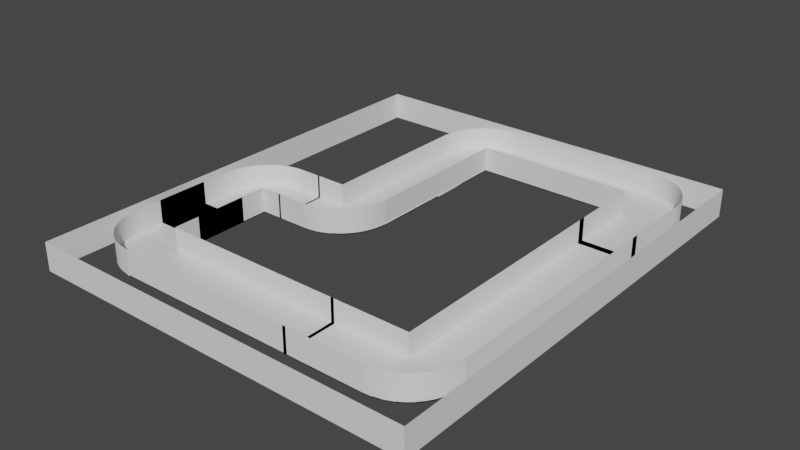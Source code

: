 # Source: track002.blend  (saved by Blender 2.83.19; exported with 4.5.12 LTS)
import bpy
from mathutils import Matrix  # noqa: F401  (used for matrix-valued properties, if any)

bpy.ops.wm.read_factory_settings(use_empty=True)
scene = bpy.context.scene
scene.name = 'Scene'

# ---- collections
col_collection = bpy.data.collections.new('Collection'); scene.collection.children.link(col_collection)

# ---- materials (node trees are filled in below, after node groups)
mat_material = bpy.data.materials.new('Material')
mat_material.alpha_threshold = 0.0
mat_material.use_transparent_shadow = False
mat_material.line_color = (0.0, 0.0, 0.0, 1.0)

# ---- material node trees
mat_material.use_nodes = True; mat_material.node_tree.nodes.clear()
_N = mat_material.node_tree.nodes; _L = mat_material.node_tree.links
n0 = _N.new('ShaderNodeOutputMaterial'); n0.name = 'Material Output'; n0.location = (300, 300)
n1 = _N.new('ShaderNodeBsdfPrincipled'); n1.name = 'Principled BSDF'; n1.location = (10, 300)
n1.distribution = 'GGX'
n1.subsurface_method = 'BURLEY'
n1.inputs[2].default_value = 0.4
n1.inputs[3].default_value = 1.45
n1.inputs[27].default_value = (0.0, 0.0, 0.0, 1.0)
n1.inputs[28].default_value = 1.0
_L.new(n1.outputs[0], n0.inputs[0])
n0.is_active_output = True

# ---- world
world_world = bpy.data.worlds.new('World'); scene.world = world_world
world_world.use_nodes = True; world_world.node_tree.nodes.clear()
_N = world_world.node_tree.nodes; _L = world_world.node_tree.links
n0 = _N.new('ShaderNodeOutputWorld'); n0.name = 'World Output'; n0.location = (300, 300)
n1 = _N.new('ShaderNodeBackground'); n1.name = 'Background'; n1.location = (10, 300)
n1.inputs[0].default_value = (0.05088, 0.05088, 0.05088, 1.0)
_L.new(n1.outputs[0], n0.inputs[0])
n0.is_active_output = True
world_world.color = (0.05088, 0.05088, 0.05088)
world_world.use_sun_shadow = False
world_world.sun_shadow_jitter_overblur = 0.0

# ---- meshes
me_cube = bpy.data.meshes.new('Cube')
me_cube.from_pydata([(-1.0, -9.0, 1.0), (-1.0, -9.0, -1.0), (-1.0, -7.0, 1.0), (-1.0, -7.0, -1.0), (1.0, -7.0, 1.0), (1.0, -7.0, -1.0), (-1.0, -7.0, 1.0), (-1.0, -7.0, -1.0), (-1.0, -9.0, 1.0), (-1.0, -9.0, -1.0), (1.0, -7.0, 1.0), (1.0, -7.0, -1.0), (-1.0, -7.0, 1.0), (-1.0, -7.0, -1.0), (-0.7411, -8.981, 1.0), (-0.7411, -8.981, -1.0), (-0.4867, -8.929, 1.0), (-0.4867, -8.929, -1.0), (-0.2413, -8.844, 1.0), (-0.2413, -8.844, -1.0), (-0.009026, -8.728, 1.0), (-0.009026, -8.728, -1.0), (0.2063, -8.583, 1.0), (0.2063, -8.583, -1.0), (0.4009, -8.412, 1.0), (0.4009, -8.412, -1.0), (0.5716, -8.216, 1.0), (0.5716, -8.216, -1.0), (0.7154, -8.0, 1.0), (0.7154, -8.0, -1.0), (0.8299, -7.767, 1.0), (0.8299, -7.767, -1.0), (0.9132, -7.521, 1.0), (0.9132, -7.521, -1.0), (0.9638, -7.266, 1.0), (0.9638, -7.266, -1.0), (1.0, -4.0, -1.0), (-1.0, -4.0, 1.0), (-1.0, -4.0, -1.0), (1.0, -4.0, 1.0), (-1.0, -4.0, 1.0), (1.0, -4.0, 1.0), (-2.219, -9.0, -1.0), (-2.219, -7.0, 1.0), (-2.219, -7.0, -1.0), (-2.219, -9.0, 1.0), (9.0, -1.0, 1.0), (9.0, -1.0, -1.0), (7.0, 1.0, 1.0), (7.0, 1.0, -1.0), (7.0, -1.0, 1.0), (7.0, -1.0, -1.0), (8.981, -0.7411, 1.0), (8.981, -0.7411, -1.0), (8.929, -0.4867, 1.0), (8.929, -0.4867, -1.0), (8.844, -0.2413, 1.0), (8.844, -0.2413, -1.0), (8.728, -0.009025, 1.0), (8.728, -0.009025, -1.0), (8.583, 0.2063, 1.0), (8.583, 0.2063, -1.0), (8.412, 0.4009, 1.0), (8.412, 0.4009, -1.0), (8.216, 0.5716, 1.0), (8.216, 0.5716, -1.0), (8.0, 0.7154, 1.0), (8.0, 0.7154, -1.0), (7.767, 0.8299, 1.0), (7.767, 0.8299, -1.0), (7.521, 0.9132, 1.0), (7.521, 0.9132, -1.0), (7.266, 0.9638, 1.0), (7.266, 0.9638, -1.0), (7.266, 0.9638, 1.0), (7.0, 1.0, 1.0), (9.0, -1.0, 1.0), (7.0, -1.0, 1.0), (8.981, -0.7411, 1.0), (8.929, -0.4867, 1.0), (8.844, -0.2413, 1.0), (8.728, -0.009025, 1.0), (8.583, 0.2063, 1.0), (8.412, 0.4009, 1.0), (8.216, 0.5716, 1.0), (8.0, 0.7154, 1.0), (7.767, 0.8299, 1.0), (7.521, 0.9132, 1.0), (1.0, -1.0, 1.0), (1.0, -1.0, -1.0), (1.0, 1.0, 1.0), (1.0, 1.0, -1.0), (7.0, -1.0, 1.0), (7.0, -1.0, -1.0), (7.0, 1.0, 1.0), (7.0, 1.0, -1.0), (1.0, -1.0, 1.0), (1.0, -1.0, -1.0), (-1.0, -1.0, 1.0), (-1.0, -1.0, -1.0), (9.0, -1.0, 1.0), (9.0, -1.0, -1.0), (7.0, -1.0, 1.0), (7.0, -1.0, -1.0), (1.0, 1.0, 1.0), (1.0, 1.0, -1.0), (-1.0, -1.0, 1.0), (-1.0, -1.0, -1.0), (1.0, -1.0, 1.0), (1.0, -1.0, -1.0), (0.7411, 0.9813, 1.0), (0.7411, 0.9813, -1.0), (0.4867, 0.9291, 1.0), (0.4867, 0.9291, -1.0), (0.2413, 0.8444, 1.0), (0.2413, 0.8444, -1.0), (0.009025, 0.7285, 1.0), (0.009025, 0.7285, -1.0), (-0.2063, 0.5834, 1.0), (-0.2063, 0.5834, -1.0), (-0.4009, 0.4116, 1.0), (-0.4009, 0.4116, -1.0), (-0.5716, 0.2159, 1.0), (-0.5716, 0.2159, -1.0), (-0.7154, -0.0002134, 1.0), (-0.7154, -0.0002134, -1.0), (-0.8299, -0.2332, 1.0), (-0.8299, -0.2332, -1.0), (-0.9132, -0.4791, 1.0), (-0.9132, -0.4791, -1.0), (-0.9638, -0.7337, 1.0), (-0.9638, -0.7337, -1.0), (9.0, -4.0, -1.0), (7.0, -4.0, 1.0), (7.0, -4.0, -1.0), (9.0, -4.0, 1.0), (1.0, -4.0, -1.0), (-1.0, -4.0, 1.0), (-1.0, -4.0, -1.0), (1.0, -4.0, 1.0), (7.0, -4.0, 1.0), (9.0, -4.0, 1.0), (1.0, -4.0, -1.0), (-1.0, -4.0, 1.0), (7.0, -15.0, 1.0), (7.0, -15.0, -1.0), (7.0, -13.0, 1.0), (7.0, -13.0, -1.0), (9.0, -13.0, 1.0), (9.0, -13.0, -1.0), (7.0, -13.0, 1.0), (7.0, -13.0, -1.0), (7.0, -15.0, 1.0), (7.0, -15.0, -1.0), (9.0, -13.0, 1.0), (9.0, -13.0, -1.0), (7.0, -13.0, 1.0), (7.0, -13.0, -1.0), (7.259, -14.98, 1.0), (7.259, -14.98, -1.0), (7.513, -14.93, 1.0), (7.513, -14.93, -1.0), (7.759, -14.84, 1.0), (7.759, -14.84, -1.0), (7.991, -14.73, 1.0), (7.991, -14.73, -1.0), (8.206, -14.58, 1.0), (8.206, -14.58, -1.0), (8.401, -14.41, 1.0), (8.401, -14.41, -1.0), (8.572, -14.22, 1.0), (8.572, -14.22, -1.0), (8.715, -14.0, 1.0), (8.715, -14.0, -1.0), (8.83, -13.77, 1.0), (8.83, -13.77, -1.0), (8.913, -13.52, 1.0), (8.913, -13.52, -1.0), (8.964, -13.27, 1.0), (8.964, -13.27, -1.0), (9.0, -3.718, -1.0), (7.0, -3.718, 1.0), (7.0, -3.718, -1.0), (9.0, -3.718, 1.0), (7.0, -3.718, 1.0), (9.0, -3.718, 1.0), (4.0, -15.0, -1.0), (4.0, -13.0, 1.0), (4.0, -13.0, -1.0), (4.0, -15.0, 1.0), (-3.0, -15.0, 1.0), (-3.0, -15.0, -1.0), (-3.0, -13.0, 1.0), (-3.0, -13.0, -1.0), (-3.0, -13.0, 1.0), (-3.0, -13.0, -1.0), (-5.0, -13.0, 1.0), (-5.0, -13.0, -1.0), (-5.0, -13.0, 1.0), (-5.0, -13.0, -1.0), (-3.0, -15.0, 1.0), (-3.0, -15.0, -1.0), (-3.0, -13.0, 1.0), (-3.0, -13.0, -1.0), (-4.981, -13.26, 1.0), (-4.981, -13.26, -1.0), (-4.929, -13.51, 1.0), (-4.929, -13.51, -1.0), (-4.844, -13.76, 1.0), (-4.844, -13.76, -1.0), (-4.728, -13.99, 1.0), (-4.728, -13.99, -1.0), (-4.583, -14.21, 1.0), (-4.583, -14.21, -1.0), (-4.412, -14.4, 1.0), (-4.412, -14.4, -1.0), (-4.216, -14.57, 1.0), (-4.216, -14.57, -1.0), (-4.0, -14.72, 1.0), (-4.0, -14.72, -1.0), (-3.767, -14.83, 1.0), (-3.767, -14.83, -1.0), (-3.521, -14.91, 1.0), (-3.521, -14.91, -1.0), (-3.266, -14.96, 1.0), (-3.266, -14.96, -1.0), (-3.0, -10.0, -1.0), (-5.0, -10.0, 1.0), (-5.0, -10.0, -1.0), (-3.0, -10.0, 1.0), (-3.0, -10.0, -1.0), (-5.0, -10.0, 1.0), (4.127, -15.0, -1.0), (4.127, -13.0, 1.0), (4.127, -13.0, -1.0), (4.127, -15.0, 1.0), (-3.0, -7.0, 1.0), (-3.0, -7.0, -1.0), (-3.0, -9.0, 1.0), (-3.0, -9.0, -1.0), (-5.0, -9.0, 1.0), (-5.0, -9.0, -1.0), (-3.0, -9.0, 1.0), (-3.0, -9.0, -1.0), (-3.0, -7.0, 1.0), (-3.0, -7.0, -1.0), (-5.0, -9.0, 1.0), (-5.0, -9.0, -1.0), (-3.0, -9.0, 1.0), (-3.0, -9.0, -1.0), (-3.259, -7.019, 1.0), (-3.259, -7.019, -1.0), (-3.513, -7.071, 1.0), (-3.513, -7.071, -1.0), (-3.759, -7.156, 1.0), (-3.759, -7.156, -1.0), (-3.991, -7.272, 1.0), (-3.991, -7.272, -1.0), (-4.206, -7.417, 1.0), (-4.206, -7.417, -1.0), (-4.401, -7.588, 1.0), (-4.401, -7.588, -1.0), (-4.572, -7.784, 1.0), (-4.572, -7.784, -1.0), (-4.715, -8.0, 1.0), (-4.715, -8.0, -1.0), (-4.83, -8.233, 1.0), (-4.83, -8.233, -1.0), (-4.913, -8.479, 1.0), (-4.913, -8.479, -1.0), (-4.964, -8.734, 1.0), (-4.964, -8.734, -1.0), (-5.0, -12.0, -1.0), (-3.0, -12.0, 1.0), (-3.0, -12.0, -1.0), (-5.0, -12.0, 1.0), (-3.0, -12.0, 1.0), (-5.0, -12.0, 1.0), (-2.144, -7.0, -1.0), (-2.144, -9.0, 1.0), (-2.144, -9.0, -1.0), (-2.144, -7.0, 1.0)], [], [(45, 0, 2, 43), (44, 43, 2, 3), (3, 2, 0, 1), (36, 5, 7, 38), (5, 4, 6, 7), (36, 39, 4, 5), (13, 11, 35, 33, 31, 29, 27, 25, 23, 21, 19, 17, 15, 9), (9, 8, 12, 13), (13, 12, 10, 11), (10, 12, 8, 14, 16, 18, 20, 22, 24, 26, 28, 30, 32, 34), (9, 15, 14, 8), (15, 17, 16, 14), (17, 19, 18, 16), (19, 21, 20, 18), (21, 23, 22, 20), (23, 25, 24, 22), (25, 27, 26, 24), (27, 29, 28, 26), (29, 31, 30, 28), (31, 33, 32, 30), (33, 35, 34, 32), (11, 10, 34, 35), (7, 6, 37, 38), (4, 39, 41, 40, 37, 6), (1, 0, 45, 42), (1, 42, 44, 3), (73, 49, 48, 72), (47, 46, 50, 51), (51, 50, 48, 49), (52, 46, 76, 78), (47, 53, 52, 46), (53, 55, 54, 52), (57, 59, 58, 56), (59, 61, 60, 58), (61, 63, 62, 60), (63, 65, 64, 62), (65, 67, 66, 64), (67, 69, 68, 66), (69, 71, 70, 68), (71, 73, 72, 70), (55, 57, 56, 54), (51, 49, 73, 71, 69, 67, 65, 63, 61, 59, 57, 55, 53, 47), (74, 75, 77, 76, 78, 79, 80, 81, 82, 83, 84, 85, 86, 87), (58, 56, 80, 81), (68, 66, 85, 86), (64, 62, 83, 84), (48, 72, 74, 75), (54, 52, 78, 79), (46, 50, 77, 76), (60, 58, 81, 82), (70, 68, 86, 87), (66, 64, 84, 85), (50, 48, 75, 77), (56, 54, 79, 80), (62, 60, 82, 83), (72, 70, 87, 74), (88, 92, 94, 90), (91, 90, 94, 95), (95, 94, 92, 93), (93, 89, 91, 95), (89, 88, 90, 91), (93, 92, 88, 89), (139, 96, 98, 137, 143), (138, 137, 98, 99), (99, 98, 96, 97), (135, 100, 102, 133, 140, 141), (134, 133, 102, 103), (103, 102, 100, 101), (131, 107, 106, 130), (105, 104, 108, 109), (109, 108, 106, 107), (105, 111, 110, 104), (111, 113, 112, 110), (113, 115, 114, 112), (115, 117, 116, 114), (117, 119, 118, 116), (119, 121, 120, 118), (121, 123, 122, 120), (123, 125, 124, 122), (125, 127, 126, 124), (127, 129, 128, 126), (129, 131, 130, 128), (108, 104, 110, 112, 114, 116, 118, 120, 122, 124, 126, 128, 130, 106), (101, 100, 135, 132), (101, 132, 134, 103), (97, 96, 139, 142, 136), (97, 136, 138, 99), (189, 144, 146, 187), (188, 187, 146, 147), (147, 146, 144, 145), (180, 149, 151, 182), (149, 148, 150, 151), (180, 183, 148, 149), (157, 155, 179, 177, 175, 173, 171, 169, 167, 165, 163, 161, 159, 153), (153, 152, 156, 157), (157, 156, 154, 155), (154, 156, 152, 158, 160, 162, 164, 166, 168, 170, 172, 174, 176, 178), (153, 159, 158, 152), (159, 161, 160, 158), (161, 163, 162, 160), (163, 165, 164, 162), (165, 167, 166, 164), (167, 169, 168, 166), (169, 171, 170, 168), (171, 173, 172, 170), (173, 175, 174, 172), (175, 177, 176, 174), (177, 179, 178, 176), (155, 154, 178, 179), (151, 150, 181, 182), (148, 183, 185, 184, 181, 150), (145, 144, 189, 186), (145, 186, 188, 147), (232, 191, 193, 234), (191, 190, 192, 193), (232, 235, 190, 191), (226, 195, 197, 228), (195, 194, 196, 197), (226, 230, 229, 194, 195), (225, 201, 200, 224), (199, 198, 202, 203), (203, 202, 200, 201), (199, 205, 204, 198), (205, 207, 206, 204), (207, 209, 208, 206), (209, 211, 210, 208), (211, 213, 212, 210), (213, 215, 214, 212), (215, 217, 216, 214), (217, 219, 218, 216), (219, 221, 220, 218), (221, 223, 222, 220), (223, 225, 224, 222), (202, 198, 204, 206, 208, 210, 212, 214, 216, 218, 220, 222, 224, 200), (197, 196, 227, 228), (194, 229, 231, 227, 196), (193, 192, 233, 234), (190, 235, 233, 192), (281, 236, 238, 279), (280, 279, 238, 239), (239, 238, 236, 237), (272, 241, 243, 274), (241, 240, 242, 243), (272, 275, 240, 241), (249, 247, 271, 269, 267, 265, 263, 261, 259, 257, 255, 253, 251, 245), (245, 244, 248, 249), (249, 248, 246, 247), (246, 248, 244, 250, 252, 254, 256, 258, 260, 262, 264, 266, 268, 270), (245, 251, 250, 244), (251, 253, 252, 250), (253, 255, 254, 252), (255, 257, 256, 254), (257, 259, 258, 256), (259, 261, 260, 258), (261, 263, 262, 260), (263, 265, 264, 262), (265, 267, 266, 264), (267, 269, 268, 266), (269, 271, 270, 268), (247, 246, 270, 271), (243, 242, 273, 274), (240, 275, 277, 276, 273, 242), (237, 236, 281, 278), (237, 278, 280, 239)])
me_cube.polygons.foreach_set('use_smooth', [True] * 164)
_uv = me_cube.uv_layers.new(name='UVMap')
_uv.uv.foreach_set('vector', [0.75, 0.5, 0.875, 0.5, 0.875, 0.75, 0.75, 0.75, 0.375, 0.875, 0.625, 0.875, 0.625, 1.0, 0.375, 1.0, 0.375, 0.0, 0.625, 0.0, 0.625, 0.25, 0.375, 0.25, 0.25, 0.5, 0.375, 0.5, 0.375, 0.75, 0.25, 0.75, 0.375, 0.5, 0.625, 0.5, 0.625, 0.75, 0.375, 0.75, 0.375, 0.375, 0.625, 0.375, 0.625, 0.5, 0.375, 0.5, 0.375, 1.0, 0.375, 0.25, 0.375, 0.75, 0.375, 0.75, 0.375, 0.75, 0.375, 0.75, 0.375, 0.75, 0.375, 0.75, 0.375, 0.75, 0.375, 0.75, 0.375, 0.75, 0.375, 0.75, 0.375, 0.75, 0.375, 0.75, 0.375, 0.75, 0.625, 0.75, 0.625, 1.0, 0.375, 1.0, 0.375, 0.0, 0.625, 0.0, 0.625, 0.25, 0.375, 0.25, 0.625, 0.25, 0.625, 0.0, 0.625, 0.75, 0.625, 0.75, 0.625, 0.75, 0.625, 0.75, 0.625, 0.75, 0.625, 0.75, 0.625, 0.75, 0.625, 0.75, 0.625, 0.75, 0.625, 0.75, 0.625, 0.75, 0.625, 0.75, 0.375, 0.75, 0.375, 0.75, 0.625, 0.75, 0.625, 0.75, 0.375, 0.75, 0.375, 0.75, 0.625, 0.75, 0.625, 0.75, 0.375, 0.75, 0.375, 0.75, 0.625, 0.75, 0.625, 0.75, 0.375, 0.75, 0.375, 0.75, 0.625, 0.75, 0.625, 0.75, 0.375, 0.75, 0.375, 0.75, 0.625, 0.75, 0.625, 0.75, 0.375, 0.75, 0.375, 0.75, 0.625, 0.75, 0.625, 0.75, 0.375, 0.75, 0.375, 0.75, 0.625, 0.75, 0.625, 0.75, 0.375, 0.75, 0.375, 0.75, 0.625, 0.75, 0.625, 0.75, 0.375, 0.75, 0.375, 0.75, 0.625, 0.75, 0.625, 0.75, 0.375, 0.75, 0.375, 0.75, 0.625, 0.75, 0.625, 0.75, 0.375, 0.75, 0.375, 0.75, 0.625, 0.75, 0.625, 0.75, 0.375, 0.25, 0.625, 0.25, 0.625, 0.75, 0.375, 0.75, 0.375, 0.75, 0.625, 0.75, 0.625, 0.875, 0.375, 0.875, 0.625, 0.5, 0.75, 0.5, 0.75, 0.5, 0.75, 0.75, 0.75, 0.75, 0.625, 0.75, 0.375, 0.25, 0.625, 0.25, 0.625, 0.375, 0.375, 0.375, 0.125, 0.5, 0.25, 0.5, 0.25, 0.75, 0.125, 0.75, 0.375, 0.75, 0.375, 0.25, 0.625, 0.25, 0.625, 0.75, 0.375, 0.75, 0.625, 0.75, 0.625, 1.0, 0.375, 1.0, 0.375, 0.0, 0.625, 0.0, 0.625, 0.25, 0.375, 0.25, 0.625, 0.75, 0.625, 0.75, 0.625, 0.75, 0.625, 0.75, 0.375, 0.75, 0.375, 0.75, 0.625, 0.75, 0.625, 0.75, 0.375, 0.75, 0.375, 0.75, 0.625, 0.75, 0.625, 0.75, 0.375, 0.75, 0.375, 0.75, 0.625, 0.75, 0.625, 0.75, 0.375, 0.75, 0.375, 0.75, 0.625, 0.75, 0.625, 0.75, 0.375, 0.75, 0.375, 0.75, 0.625, 0.75, 0.625, 0.75, 0.375, 0.75, 0.375, 0.75, 0.625, 0.75, 0.625, 0.75, 0.375, 0.75, 0.375, 0.75, 0.625, 0.75, 0.625, 0.75, 0.375, 0.75, 0.375, 0.75, 0.625, 0.75, 0.625, 0.75, 0.375, 0.75, 0.375, 0.75, 0.625, 0.75, 0.625, 0.75, 0.375, 0.75, 0.375, 0.75, 0.625, 0.75, 0.625, 0.75, 0.375, 0.75, 0.375, 0.75, 0.625, 0.75, 0.625, 0.75, 0.375, 1.0, 0.375, 0.25, 0.375, 0.75, 0.375, 0.75, 0.375, 0.75, 0.375, 0.75, 0.375, 0.75, 0.375, 0.75, 0.375, 0.75, 0.375, 0.75, 0.375, 0.75, 0.375, 0.75, 0.375, 0.75, 0.375, 0.75, 0.625, 0.75, 0.625, 0.25, 0.625, 1.0, 0.625, 0.75, 0.625, 0.75, 0.625, 0.75, 0.625, 0.75, 0.625, 0.75, 0.625, 0.75, 0.625, 0.75, 0.625, 0.75, 0.625, 0.75, 0.625, 0.75, 0.625, 0.75, 0.625, 0.75, 0.625, 0.75, 0.625, 0.75, 0.625, 0.75, 0.625, 0.75, 0.625, 0.75, 0.625, 0.75, 0.625, 0.75, 0.625, 0.75, 0.625, 0.75, 0.625, 0.75, 0.625, 0.75, 0.625, 0.25, 0.625, 0.75, 0.625, 0.75, 0.625, 0.25, 0.625, 0.75, 0.625, 0.75, 0.625, 0.75, 0.625, 0.75, 0.625, 0.75, 0.625, 1.0, 0.625, 1.0, 0.625, 0.75, 0.625, 0.75, 0.625, 0.75, 0.625, 0.75, 0.625, 0.75, 0.625, 0.75, 0.625, 0.75, 0.625, 0.75, 0.625, 0.75, 0.625, 0.75, 0.625, 0.75, 0.625, 0.75, 0.625, 0.75, 0.625, 0.0, 0.625, 0.25, 0.625, 0.25, 0.625, 0.0, 0.625, 0.75, 0.625, 0.75, 0.625, 0.75, 0.625, 0.75, 0.625, 0.75, 0.625, 0.75, 0.625, 0.75, 0.625, 0.75, 0.625, 0.75, 0.625, 0.75, 0.625, 0.75, 0.625, 0.75, 0.625, 0.5, 0.875, 0.5, 0.875, 0.75, 0.625, 0.75, 0.375, 0.75, 0.625, 0.75, 0.625, 1.0, 0.375, 1.0, 0.375, 0.0, 0.625, 0.0, 0.625, 0.25, 0.375, 0.25, 0.125, 0.5, 0.375, 0.5, 0.375, 0.75, 0.125, 0.75, 0.375, 0.5, 0.625, 0.5, 0.625, 0.75, 0.375, 0.75, 0.375, 0.25, 0.625, 0.25, 0.625, 0.5, 0.375, 0.5, 0.75, 0.5, 0.875, 0.5, 0.875, 0.75, 0.75, 0.75, 0.75, 0.75, 0.375, 0.875, 0.625, 0.875, 0.625, 1.0, 0.375, 1.0, 0.375, 0.0, 0.625, 0.0, 0.625, 0.25, 0.375, 0.25, 0.75, 0.5, 0.875, 0.5, 0.875, 0.75, 0.75, 0.75, 0.75, 0.75, 0.75, 0.5, 0.375, 0.875, 0.625, 0.875, 0.625, 1.0, 0.375, 1.0, 0.375, 0.0, 0.625, 0.0, 0.625, 0.25, 0.375, 0.25, 0.375, 0.75, 0.375, 0.25, 0.625, 0.25, 0.625, 0.75, 0.375, 0.75, 0.625, 0.75, 0.625, 1.0, 0.375, 1.0, 0.375, 0.0, 0.625, 0.0, 0.625, 0.25, 0.375, 0.25, 0.375, 0.75, 0.375, 0.75, 0.625, 0.75, 0.625, 0.75, 0.375, 0.75, 0.375, 0.75, 0.625, 0.75, 0.625, 0.75, 0.375, 0.75, 0.375, 0.75, 0.625, 0.75, 0.625, 0.75, 0.375, 0.75, 0.375, 0.75, 0.625, 0.75, 0.625, 0.75, 0.375, 0.75, 0.375, 0.75, 0.625, 0.75, 0.625, 0.75, 0.375, 0.75, 0.375, 0.75, 0.625, 0.75, 0.625, 0.75, 0.375, 0.75, 0.375, 0.75, 0.625, 0.75, 0.625, 0.75, 0.375, 0.75, 0.375, 0.75, 0.625, 0.75, 0.625, 0.75, 0.375, 0.75, 0.375, 0.75, 0.625, 0.75, 0.625, 0.75, 0.375, 0.75, 0.375, 0.75, 0.625, 0.75, 0.625, 0.75, 0.375, 0.75, 0.375, 0.75, 0.625, 0.75, 0.625, 0.75, 0.625, 0.0, 0.625, 0.75, 0.625, 0.75, 0.625, 0.75, 0.625, 0.75, 0.625, 0.75, 0.625, 0.75, 0.625, 0.75, 0.625, 0.75, 0.625, 0.75, 0.625, 0.75, 0.625, 0.75, 0.625, 0.75, 0.625, 0.25, 0.375, 0.25, 0.625, 0.25, 0.625, 0.375, 0.375, 0.375, 0.125, 0.5, 0.25, 0.5, 0.25, 0.75, 0.125, 0.75, 0.375, 0.25, 0.625, 0.25, 0.625, 0.375, 0.375, 0.375, 0.375, 0.375, 0.125, 0.5, 0.25, 0.5, 0.25, 0.75, 0.125, 0.75, 0.75, 0.5, 0.875, 0.5, 0.875, 0.75, 0.75, 0.75, 0.375, 0.875, 0.625, 0.875, 0.625, 1.0, 0.375, 1.0, 0.375, 0.0, 0.625, 0.0, 0.625, 0.25, 0.375, 0.25, 0.25, 0.5, 0.375, 0.5, 0.375, 0.75, 0.25, 0.75, 0.375, 0.5, 0.625, 0.5, 0.625, 0.75, 0.375, 0.75, 0.375, 0.375, 0.625, 0.375, 0.625, 0.5, 0.375, 0.5, 0.375, 1.0, 0.375, 0.25, 0.375, 0.75, 0.375, 0.75, 0.375, 0.75, 0.375, 0.75, 0.375, 0.75, 0.375, 0.75, 0.375, 0.75, 0.375, 0.75, 0.375, 0.75, 0.375, 0.75, 0.375, 0.75, 0.375, 0.75, 0.375, 0.75, 0.625, 0.75, 0.625, 1.0, 0.375, 1.0, 0.375, 0.0, 0.625, 0.0, 0.625, 0.25, 0.375, 0.25, 0.625, 0.25, 0.625, 0.0, 0.625, 0.75, 0.625, 0.75, 0.625, 0.75, 0.625, 0.75, 0.625, 0.75, 0.625, 0.75, 0.625, 0.75, 0.625, 0.75, 0.625, 0.75, 0.625, 0.75, 0.625, 0.75, 0.625, 0.75, 0.375, 0.75, 0.375, 0.75, 0.625, 0.75, 0.625, 0.75, 0.375, 0.75, 0.375, 0.75, 0.625, 0.75, 0.625, 0.75, 0.375, 0.75, 0.375, 0.75, 0.625, 0.75, 0.625, 0.75, 0.375, 0.75, 0.375, 0.75, 0.625, 0.75, 0.625, 0.75, 0.375, 0.75, 0.375, 0.75, 0.625, 0.75, 0.625, 0.75, 0.375, 0.75, 0.375, 0.75, 0.625, 0.75, 0.625, 0.75, 0.375, 0.75, 0.375, 0.75, 0.625, 0.75, 0.625, 0.75, 0.375, 0.75, 0.375, 0.75, 0.625, 0.75, 0.625, 0.75, 0.375, 0.75, 0.375, 0.75, 0.625, 0.75, 0.625, 0.75, 0.375, 0.75, 0.375, 0.75, 0.625, 0.75, 0.625, 0.75, 0.375, 0.75, 0.375, 0.75, 0.625, 0.75, 0.625, 0.75, 0.375, 0.25, 0.625, 0.25, 0.625, 0.75, 0.375, 0.75, 0.375, 0.75, 0.625, 0.75, 0.625, 0.875, 0.375, 0.875, 0.625, 0.5, 0.75, 0.5, 0.75, 0.5, 0.75, 0.75, 0.75, 0.75, 0.625, 0.75, 0.375, 0.25, 0.625, 0.25, 0.625, 0.375, 0.375, 0.375, 0.125, 0.5, 0.25, 0.5, 0.25, 0.75, 0.125, 0.75, 0.25, 0.5, 0.375, 0.5, 0.375, 0.75, 0.25, 0.75, 0.375, 0.5, 0.625, 0.5, 0.625, 0.75, 0.375, 0.75, 0.375, 0.375, 0.625, 0.375, 0.625, 0.5, 0.375, 0.5, 0.25, 0.5, 0.375, 0.5, 0.375, 0.75, 0.25, 0.75, 0.375, 0.5, 0.625, 0.5, 0.625, 0.75, 0.375, 0.75, 0.375, 0.375, 0.375, 0.375, 0.625, 0.375, 0.625, 0.5, 0.375, 0.5, 0.375, 0.75, 0.375, 0.25, 0.625, 0.25, 0.625, 0.75, 0.375, 0.75, 0.625, 0.75, 0.625, 1.0, 0.375, 1.0, 0.375, 0.0, 0.625, 0.0, 0.625, 0.25, 0.375, 0.25, 0.375, 0.75, 0.375, 0.75, 0.625, 0.75, 0.625, 0.75, 0.375, 0.75, 0.375, 0.75, 0.625, 0.75, 0.625, 0.75, 0.375, 0.75, 0.375, 0.75, 0.625, 0.75, 0.625, 0.75, 0.375, 0.75, 0.375, 0.75, 0.625, 0.75, 0.625, 0.75, 0.375, 0.75, 0.375, 0.75, 0.625, 0.75, 0.625, 0.75, 0.375, 0.75, 0.375, 0.75, 0.625, 0.75, 0.625, 0.75, 0.375, 0.75, 0.375, 0.75, 0.625, 0.75, 0.625, 0.75, 0.375, 0.75, 0.375, 0.75, 0.625, 0.75, 0.625, 0.75, 0.375, 0.75, 0.375, 0.75, 0.625, 0.75, 0.625, 0.75, 0.375, 0.75, 0.375, 0.75, 0.625, 0.75, 0.625, 0.75, 0.375, 0.75, 0.375, 0.75, 0.625, 0.75, 0.625, 0.75, 0.625, 0.0, 0.625, 0.75, 0.625, 0.75, 0.625, 0.75, 0.625, 0.75, 0.625, 0.75, 0.625, 0.75, 0.625, 0.75, 0.625, 0.75, 0.625, 0.75, 0.625, 0.75, 0.625, 0.75, 0.625, 0.75, 0.625, 0.25, 0.375, 0.75, 0.625, 0.75, 0.625, 0.875, 0.375, 0.875, 0.625, 0.5, 0.75, 0.5, 0.75, 0.75, 0.75, 0.75, 0.625, 0.75, 0.375, 0.75, 0.625, 0.75, 0.625, 0.875, 0.375, 0.875, 0.625, 0.5, 0.75, 0.5, 0.75, 0.75, 0.625, 0.75, 0.75, 0.5, 0.875, 0.5, 0.875, 0.75, 0.75, 0.75, 0.375, 0.875, 0.625, 0.875, 0.625, 1.0, 0.375, 1.0, 0.375, 0.0, 0.625, 0.0, 0.625, 0.25, 0.375, 0.25, 0.25, 0.5, 0.375, 0.5, 0.375, 0.75, 0.25, 0.75, 0.375, 0.5, 0.625, 0.5, 0.625, 0.75, 0.375, 0.75, 0.375, 0.375, 0.625, 0.375, 0.625, 0.5, 0.375, 0.5, 0.375, 1.0, 0.375, 0.25, 0.375, 0.75, 0.375, 0.75, 0.375, 0.75, 0.375, 0.75, 0.375, 0.75, 0.375, 0.75, 0.375, 0.75, 0.375, 0.75, 0.375, 0.75, 0.375, 0.75, 0.375, 0.75, 0.375, 0.75, 0.375, 0.75, 0.625, 0.75, 0.625, 1.0, 0.375, 1.0, 0.375, 0.0, 0.625, 0.0, 0.625, 0.25, 0.375, 0.25, 0.625, 0.25, 0.625, 0.0, 0.625, 0.75, 0.625, 0.75, 0.625, 0.75, 0.625, 0.75, 0.625, 0.75, 0.625, 0.75, 0.625, 0.75, 0.625, 0.75, 0.625, 0.75, 0.625, 0.75, 0.625, 0.75, 0.625, 0.75, 0.375, 0.75, 0.375, 0.75, 0.625, 0.75, 0.625, 0.75, 0.375, 0.75, 0.375, 0.75, 0.625, 0.75, 0.625, 0.75, 0.375, 0.75, 0.375, 0.75, 0.625, 0.75, 0.625, 0.75, 0.375, 0.75, 0.375, 0.75, 0.625, 0.75, 0.625, 0.75, 0.375, 0.75, 0.375, 0.75, 0.625, 0.75, 0.625, 0.75, 0.375, 0.75, 0.375, 0.75, 0.625, 0.75, 0.625, 0.75, 0.375, 0.75, 0.375, 0.75, 0.625, 0.75, 0.625, 0.75, 0.375, 0.75, 0.375, 0.75, 0.625, 0.75, 0.625, 0.75, 0.375, 0.75, 0.375, 0.75, 0.625, 0.75, 0.625, 0.75, 0.375, 0.75, 0.375, 0.75, 0.625, 0.75, 0.625, 0.75, 0.375, 0.75, 0.375, 0.75, 0.625, 0.75, 0.625, 0.75, 0.375, 0.25, 0.625, 0.25, 0.625, 0.75, 0.375, 0.75, 0.375, 0.75, 0.625, 0.75, 0.625, 0.875, 0.375, 0.875, 0.625, 0.5, 0.75, 0.5, 0.75, 0.5, 0.75, 0.75, 0.75, 0.75, 0.625, 0.75, 0.375, 0.25, 0.625, 0.25, 0.625, 0.375, 0.375, 0.375, 0.125, 0.5, 0.25, 0.5, 0.25, 0.75, 0.125, 0.75])
me_cube.materials.append(mat_material)
me_cube.use_remesh_preserve_volume = False
me_cube.use_remesh_preserve_attributes = False
me_cube.use_mirror_vertex_groups = False
me_cube.update()
me_cube_001 = bpy.data.meshes.new('Cube.001')
me_cube_001.from_pydata([(-0.6822, -0.3665, -1.601), (-0.267, 0.04868, -1.601), (-0.6822, -0.3665, -1.601), (-0.267, 0.04868, -1.601), (-0.6284, -0.3626, -1.601), (-0.5756, -0.3518, -1.601), (-0.5247, -0.3342, -1.601), (-0.4765, -0.3101, -1.601), (-0.4318, -0.28, -1.601), (-0.3914, -0.2443, -1.601), (-0.356, -0.2037, -1.601), (-0.3261, -0.1588, -1.601), (-0.3023, -0.1105, -1.601), (-0.2851, -0.05944, -1.601), (-0.2745, -0.006585, -1.601), (-0.267, 0.6714, -1.601), (-0.9353, -0.3665, -1.601), (-0.267, 1.294, -1.601), (0.9784, 1.294, -1.601), (-0.267, 1.294, -1.601), (0.9784, 1.294, -1.601), (0.9784, 0.6714, -1.601), (-0.267, 0.6714, -1.601), (-0.267, 0.6714, -1.601), (0.9784, -1.197, -1.601), (0.9784, -1.197, -1.601), (0.9784, 0.7299, -1.601), (0.3557, -1.197, -1.601), (-1.097, -1.197, -1.601), (-1.097, -1.197, -1.601), (-1.097, -0.574, -1.601), (-1.097, -0.574, -1.601), (0.3821, -1.197, -1.601), (-1.097, -0.3665, -1.601), (-1.097, -0.3665, -1.601), (-1.097, -0.9892, -1.601), (-0.9196, -0.3665, -1.601), (0.9784, 1.294, 2.0), (-0.267, 0.2094, 2.0), (0.9784, 1.294, 2.0), (0.3821, -1.197, 1.183), (0.9784, -1.197, 1.183), (0.9784, -1.097, 1.183), (0.9784, 0.5292, 1.183), (0.9784, -0.66, 1.183), (0.9784, -1.197, 1.183), (0.3557, -1.197, 1.183), (-0.267, 0.04868, 1.183), (-0.6822, -0.3665, 1.183), (-0.267, 0.6714, 1.183), (-1.097, -0.574, 1.183), (-0.267, 1.294, 1.183), (-1.097, -1.197, 1.183), (0.9784, 0.6714, 1.183), (-1.097, -1.197, 1.183), (0.9784, 1.294, 1.183), (0.9784, 1.294, 1.183), (-0.267, 1.294, 1.183), (0.6957, 1.294, 1.183), (-1.097, -0.3665, 1.183), (-1.097, -0.9892, 1.183), (-0.9196, -0.3665, 1.183), (-1.097, -0.3665, 1.183), (-0.5247, -0.3342, 1.183), (-0.5756, -0.3518, 1.183), (-0.2745, -0.006585, 1.183), (-0.4765, -0.3101, 1.183), (-0.267, 0.04868, 1.183), (-0.3023, -0.1105, 1.183), (-0.2851, -0.05944, 1.183), (-0.3261, -0.1588, 1.183), (-0.9353, -0.3665, 1.183), (-0.6284, -0.3626, 1.183), (-0.6822, -0.3665, 1.183), (-0.267, 0.1729, 1.183), (-0.4318, -0.28, 1.183), (-0.3914, -0.2443, 1.183), (-0.356, -0.2037, 1.183), (-0.267, 0.6714, 1.183), (0.9784, 0.7299, 1.183)], [(55, 58), (74, 43)], [(15, 1, 47, 74, 49), (2, 73, 72, 4), (4, 72, 64, 5), (5, 64, 63, 6), (6, 63, 66, 7), (7, 66, 75, 8), (8, 75, 76, 9), (9, 76, 77, 10), (10, 77, 70, 11), (11, 70, 68, 12), (12, 68, 69, 13), (13, 69, 65, 14), (3, 14, 65, 67), (0, 16, 71, 48), (18, 17, 57, 58, 56), (21, 20, 55, 53), (19, 22, 23, 78, 51), (27, 24, 45, 46), (25, 26, 79, 43, 44, 42, 41), (30, 29, 52, 50, 31), (28, 32, 40, 54), (36, 33, 62, 61), (34, 35, 60, 59)])
me_cube_001.polygons.foreach_set('use_smooth', [True] * 23)
_uv = me_cube_001.uv_layers.new(name='UVMap')
_uv.uv.foreach_set('vector', [0.375, 0.375, 0.375, 0.5, 0.5554, 0.5, 0.5554, 0.4751, 0.5554, 0.375, 0.375, 0.75, 0.5554, 0.75, 0.5554, 0.75, 0.375, 0.75, 0.375, 0.75, 0.5554, 0.75, 0.5554, 0.75, 0.375, 0.75, 0.375, 0.75, 0.5554, 0.75, 0.5554, 0.75, 0.375, 0.75, 0.375, 0.75, 0.5554, 0.75, 0.5554, 0.75, 0.375, 0.75, 0.375, 0.75, 0.5554, 0.75, 0.5554, 0.75, 0.375, 0.75, 0.375, 0.75, 0.5554, 0.75, 0.5554, 0.75, 0.375, 0.75, 0.375, 0.75, 0.5554, 0.75, 0.5554, 0.75, 0.375, 0.75, 0.375, 0.75, 0.5554, 0.75, 0.5554, 0.75, 0.375, 0.75, 0.375, 0.75, 0.5554, 0.75, 0.5554, 0.75, 0.375, 0.75, 0.375, 0.75, 0.5554, 0.75, 0.5554, 0.75, 0.375, 0.75, 0.375, 0.75, 0.5554, 0.75, 0.5554, 0.75, 0.375, 0.75, 0.375, 0.25, 0.375, 0.75, 0.5554, 0.75, 0.5554, 0.25, 0.375, 0.25, 0.375, 0.375, 0.5554, 0.375, 0.5554, 0.25, 0.375, 0.25, 0.375, 0.5, 0.5554, 0.5, 0.5554, 0.3067, 0.5554, 0.25, 0.375, 0.875, 0.375, 1.0, 0.5554, 1.0, 0.5554, 0.875, 0.375, 0.25, 0.375, 0.375, 0.375, 0.375, 0.5554, 0.375, 0.5554, 0.25, 0.375, 0.875, 0.375, 1.0, 0.5554, 1.0, 0.5554, 0.875, 0.375, 0.75, 0.375, 0.875, 0.5554, 0.875, 0.5554, 0.862, 0.5554, 0.7848, 0.5554, 0.7565, 0.5554, 0.75, 0.375, 0.375, 0.375, 0.5, 0.5554, 0.5, 0.5554, 0.375, 0.375, 0.375, 0.375, 0.75, 0.375, 0.875, 0.5554, 0.875, 0.5554, 0.75, 0.375, 0.875, 0.375, 1.0, 0.5554, 1.0, 0.5554, 0.875, 0.375, 0.75, 0.375, 0.875, 0.5554, 0.875, 0.5554, 0.75])
me_cube_001.use_remesh_fix_poles = True
me_cube_001.use_remesh_preserve_attributes = False
me_cube_001.use_mirror_vertex_groups = False
me_cube_001.update()
me_cube_004 = bpy.data.meshes.new('Cube.004')
me_cube_004.from_pydata([(-0.6822, 0.04868, -1.601), (-0.6822, 0.04868, -1.601), (-0.6822, 0.6714, -1.601), (-0.9353, 0.04868, -1.601), (1.394, 1.294, -1.601), (0.9784, 1.709, -1.601), (1.39, 1.348, -1.601), (1.379, 1.401, -1.601), (1.361, 1.452, -1.601), (1.337, 1.5, -1.601), (1.307, 1.545, -1.601), (1.271, 1.585, -1.601), (1.231, 1.62, -1.601), (1.186, 1.65, -1.601), (1.138, 1.674, -1.601), (1.087, 1.691, -1.601), (1.034, 1.702, -1.601), (-0.267, 1.709, -1.601), (0.9784, 1.709, -1.601), (-0.6822, 1.294, -1.601), (1.394, 1.294, -1.601), (-0.267, 1.709, -1.601), (-0.6822, 1.294, -1.601), (-0.3208, 1.705, -1.601), (-0.3736, 1.695, -1.601), (-0.4245, 1.677, -1.601), (-0.4727, 1.653, -1.601), (-0.5174, 1.623, -1.601), (-0.5578, 1.587, -1.601), (-0.5932, 1.547, -1.601), (-0.6231, 1.502, -1.601), (-0.6469, 1.453, -1.601), (-0.6642, 1.402, -1.601), (-0.6747, 1.349, -1.601), (1.394, 0.6714, -1.601), (-0.6822, 0.6714, -1.601), (0.9784, -1.612, -1.601), (1.394, -1.197, -1.601), (0.9784, -1.612, -1.601), (1.394, -1.197, -1.601), (1.032, -1.608, -1.601), (1.085, -1.597, -1.601), (1.136, -1.58, -1.601), (1.184, -1.556, -1.601), (1.229, -1.525, -1.601), (1.269, -1.49, -1.601), (1.305, -1.449, -1.601), (1.334, -1.404, -1.601), (1.358, -1.356, -1.601), (1.376, -1.305, -1.601), (1.386, -1.252, -1.601), (1.394, 0.7299, -1.601), (0.3557, -1.612, -1.601), (-1.097, -1.612, -1.601), (-1.512, -1.197, -1.601), (-1.512, -1.197, -1.601), (-1.097, -1.612, -1.601), (-1.509, -1.25, -1.601), (-1.498, -1.303, -1.601), (-1.48, -1.354, -1.601), (-1.456, -1.402, -1.601), (-1.426, -1.447, -1.601), (-1.39, -1.488, -1.601), (-1.35, -1.523, -1.601), (-1.305, -1.553, -1.601), (-1.256, -1.577, -1.601), (-1.205, -1.594, -1.601), (-1.153, -1.604, -1.601), (-1.512, -0.574, -1.601), (0.3821, -1.612, -1.601), (-1.097, 0.04868, -1.601), (-1.512, -0.3665, -1.601), (-1.097, 0.04868, -1.601), (-1.512, -0.3665, -1.601), (-1.151, 0.0448, -1.601), (-1.204, 0.03398, -1.601), (-1.255, 0.01638, -1.601), (-1.303, -0.007673, -1.601), (-1.348, -0.03779, -1.601), (-1.388, -0.07346, -1.601), (-1.424, -0.1141, -1.601), (-1.453, -0.1589, -1.601), (-1.477, -0.2073, -1.601), (-1.494, -0.2583, -1.601), (-1.505, -0.3112, -1.601), (-1.512, -0.9892, -1.601), (-0.9196, 0.04868, -1.601), (-1.597, -1.895, -2.0), (-1.597, 1.775, -2.0), (1.521, -1.895, -2.0), (1.521, 1.775, -2.0), (-0.6822, 0.04868, 2.0), (1.394, 1.294, 2.0), (0.9784, 1.709, 2.0), (0.9784, -1.612, 1.183), (1.032, -1.608, 1.183), (1.229, -1.525, 1.183), (1.394, -1.197, 1.183), (1.085, -1.597, 1.183), (1.376, -1.305, 1.183), (1.184, -1.556, 1.183), (1.136, -1.58, 1.183), (1.269, -1.49, 1.183), (1.386, -1.252, 1.183), (1.521, 1.243, 1.183), (1.521, 1.025, 1.183), (1.521, -1.895, 1.183), (1.305, -1.449, 1.183), (1.334, -1.404, 1.183), (1.358, -1.356, 1.183), (1.394, 1.075, 1.183), (1.394, -1.197, 1.183), (1.394, 0.2927, 1.183), (0.3557, -1.612, 1.183), (0.9784, -1.612, 1.183), (0.3821, -1.612, 1.183), (1.394, 0.6714, 1.183), (1.394, 0.7299, 1.183), (-1.456, -1.402, 1.183), (-1.39, -1.488, 1.183), (-1.35, -1.523, 1.183), (-1.498, -1.303, 1.183), (-1.512, -1.197, 1.183), (-1.509, -1.25, 1.183), (-1.097, -1.612, 1.183), (-0.9353, 0.04868, 1.183), (-0.6822, 0.04868, 1.183), (-0.6822, 0.04868, 1.183), (-1.153, -1.604, 1.183), (-1.426, -1.447, 1.183), (-1.48, -1.354, 1.183), (-1.305, -1.553, 1.183), (-0.6822, 1.294, 1.183), (-0.6822, 0.8333, 1.183), (-1.597, 1.775, 1.183), (-1.597, -1.145, 1.183), (-0.6822, 0.6714, 1.183), (0.9784, 1.709, 1.183), (-0.267, 1.709, 1.183), (-1.512, -0.574, 1.183), (-1.512, -1.197, 1.183), (1.521, 1.775, 1.183), (-1.097, -1.612, 1.183), (1.087, 1.691, 1.183), (1.034, 1.702, 1.183), (1.361, 1.452, 1.183), (1.138, 1.674, 1.183), (1.379, 1.401, 1.183), (-1.505, -0.3112, 1.183), (-1.512, -0.3665, 1.183), (-1.097, 0.04868, 1.183), (-1.205, -1.594, 1.183), (-1.204, 0.03398, 1.183), (-1.255, 0.01638, 1.183), (-1.453, -0.1589, 1.183), (-1.303, -0.007673, 1.183), (-1.151, 0.0448, 1.183), (-1.512, -0.3665, 1.183), (-1.097, 0.04868, 1.183), (-1.494, -0.2583, 1.183), (-1.477, -0.2073, 1.183), (-1.424, -0.1141, 1.183), (-1.388, -0.07346, 1.183), (-1.256, -1.577, 1.183), (-1.597, -1.895, 1.183), (-0.9196, 0.04868, 1.183), (-1.348, -0.03779, 1.183), (-0.6822, 0.6714, 1.183), (1.307, 1.545, 1.183), (1.271, 1.585, 1.183), (1.231, 1.62, 1.183), (0.9784, 1.709, 1.183), (1.394, 1.294, 1.183), (1.186, 1.65, 1.183), (1.337, 1.5, 1.183), (1.39, 1.348, 1.183), (-0.6231, 1.502, 1.183), (-0.6469, 1.453, 1.183), (1.394, 1.294, 1.183), (-0.6747, 1.349, 1.183), (-0.5932, 1.547, 1.183), (-0.6822, 1.294, 1.183), (-0.4727, 1.653, 1.183), (-0.5174, 1.623, 1.183), (-0.267, 1.709, 1.183), (-0.2792, 1.708, 1.183), (-0.4245, 1.677, 1.183), (-0.5578, 1.587, 1.183), (-0.3736, 1.695, 1.183), (-0.3208, 1.705, 1.183), (-0.6642, 1.402, 1.183), (-1.512, -0.9892, 1.183)], [(110, 105), (112, 105), (138, 185), (114, 97), (113, 124), (115, 94), (167, 134), (125, 150), (122, 164)], [(3, 0, 127, 125), (1, 2, 167, 126), (16, 144, 171, 5), (4, 172, 175, 6), (6, 175, 147, 7), (8, 145, 174, 9), (9, 174, 168, 10), (10, 168, 169, 11), (11, 169, 170, 12), (12, 170, 173, 13), (13, 173, 146, 14), (14, 146, 143, 15), (15, 143, 144, 16), (7, 147, 145, 8), (17, 18, 137, 138), (35, 19, 132, 133, 136), (33, 179, 181, 22), (21, 184, 185, 189, 23), (23, 189, 188, 24), (24, 188, 186, 25), (25, 186, 182, 26), (26, 182, 183, 27), (27, 183, 187, 28), (28, 187, 180, 29), (29, 180, 176, 30), (30, 176, 177, 31), (31, 177, 190, 32), (32, 190, 179, 33), (20, 34, 116, 110, 178), (51, 37, 111, 112, 117), (38, 94, 95, 40), (40, 95, 98, 41), (41, 98, 101, 42), (42, 101, 100, 43), (43, 100, 96, 44), (44, 96, 102, 45), (45, 102, 107, 46), (46, 107, 108, 47), (47, 108, 109, 48), (48, 109, 99, 49), (49, 99, 103, 50), (39, 50, 103, 97), (36, 52, 113, 114), (69, 53, 142, 115), (67, 128, 124, 56), (55, 122, 123, 57), (57, 123, 121, 58), (58, 121, 130, 59), (59, 130, 118, 60), (60, 118, 129, 61), (61, 129, 119, 62), (62, 119, 120, 63), (63, 120, 131, 64), (64, 131, 163, 65), (65, 163, 151, 66), (66, 151, 128, 67), (54, 68, 139, 140), (85, 71, 157, 191), (72, 150, 156, 74), (74, 156, 152, 75), (75, 152, 153, 76), (76, 153, 155, 77), (77, 155, 166, 78), (78, 166, 162, 79), (79, 162, 161, 80), (80, 161, 154, 81), (81, 154, 160, 82), (82, 160, 159, 83), (83, 159, 148, 84), (73, 84, 148, 149), (70, 86, 165, 158), (87, 164, 135, 134, 88), (88, 134, 141, 90), (90, 141, 104, 105, 106, 89), (89, 106, 164, 87)])
me_cube_004.polygons.foreach_set('use_smooth', [1, 1, 1, 1, 1, 1, 1, 1, 1, 1, 1, 1, 1, 1, 1, 1, 1, 1, 1, 1, 1, 1, 1, 1, 1, 1, 1, 1, 1, 1, 1, 1, 1, 1, 1, 1, 1, 1, 1, 1, 1, 1, 1, 1, 1, 1, 1, 1, 1, 1, 1, 1, 1, 1, 1, 1, 1, 1, 1, 1, 1, 1, 1, 1, 1, 1, 1, 1, 1, 1, 1, 0, 0, 0, 0])
_uv = me_cube_004.uv_layers.new(name='UVMap')
_uv.uv.foreach_set('vector', [0.375, 0.875, 0.375, 1.0, 0.5554, 1.0, 0.5554, 0.875, 0.375, 0.75, 0.375, 0.875, 0.5554, 0.875, 0.5554, 0.75, 0.375, 0.75, 0.5554, 0.75, 0.5554, 0.25, 0.375, 0.25, 0.375, 0.75, 0.5554, 0.75, 0.5554, 0.75, 0.375, 0.75, 0.375, 0.75, 0.5554, 0.75, 0.5554, 0.75, 0.375, 0.75, 0.375, 0.75, 0.5554, 0.75, 0.5554, 0.75, 0.375, 0.75, 0.375, 0.75, 0.5554, 0.75, 0.5554, 0.75, 0.375, 0.75, 0.375, 0.75, 0.5554, 0.75, 0.5554, 0.75, 0.375, 0.75, 0.375, 0.75, 0.5554, 0.75, 0.5554, 0.75, 0.375, 0.75, 0.375, 0.75, 0.5554, 0.75, 0.5554, 0.75, 0.375, 0.75, 0.375, 0.75, 0.5554, 0.75, 0.5554, 0.75, 0.375, 0.75, 0.375, 0.75, 0.5554, 0.75, 0.5554, 0.75, 0.375, 0.75, 0.375, 0.75, 0.5554, 0.75, 0.5554, 0.75, 0.375, 0.75, 0.375, 0.75, 0.5554, 0.75, 0.5554, 0.75, 0.375, 0.75, 0.375, 0.75, 0.375, 1.0, 0.5554, 1.0, 0.5554, 0.75, 0.375, 0.875, 0.375, 1.0, 0.5554, 1.0, 0.5554, 0.9075, 0.5554, 0.875, 0.375, 0.75, 0.5554, 0.75, 0.5554, 0.25, 0.375, 0.25, 0.375, 0.75, 0.5554, 0.75, 0.5554, 0.75, 0.5554, 0.75, 0.375, 0.75, 0.375, 0.75, 0.5554, 0.75, 0.5554, 0.75, 0.375, 0.75, 0.375, 0.75, 0.5554, 0.75, 0.5554, 0.75, 0.375, 0.75, 0.375, 0.75, 0.5554, 0.75, 0.5554, 0.75, 0.375, 0.75, 0.375, 0.75, 0.5554, 0.75, 0.5554, 0.75, 0.375, 0.75, 0.375, 0.75, 0.5554, 0.75, 0.5554, 0.75, 0.375, 0.75, 0.375, 0.75, 0.5554, 0.75, 0.5554, 0.75, 0.375, 0.75, 0.375, 0.75, 0.5554, 0.75, 0.5554, 0.75, 0.375, 0.75, 0.375, 0.75, 0.5554, 0.75, 0.5554, 0.75, 0.375, 0.75, 0.375, 0.75, 0.5554, 0.75, 0.5554, 0.75, 0.375, 0.75, 0.375, 0.75, 0.5554, 0.75, 0.5554, 0.75, 0.375, 0.75, 0.375, 0.25, 0.375, 0.375, 0.5554, 0.375, 0.5554, 0.2939, 0.5554, 0.25, 0.375, 0.375, 0.375, 0.5, 0.5554, 0.5, 0.5554, 0.4034, 0.5554, 0.375, 0.375, 0.75, 0.5554, 0.75, 0.5554, 0.75, 0.375, 0.75, 0.375, 0.75, 0.5554, 0.75, 0.5554, 0.75, 0.375, 0.75, 0.375, 0.75, 0.5554, 0.75, 0.5554, 0.75, 0.375, 0.75, 0.375, 0.75, 0.5554, 0.75, 0.5554, 0.75, 0.375, 0.75, 0.375, 0.75, 0.5554, 0.75, 0.5554, 0.75, 0.375, 0.75, 0.375, 0.75, 0.5554, 0.75, 0.5554, 0.75, 0.375, 0.75, 0.375, 0.75, 0.5554, 0.75, 0.5554, 0.75, 0.375, 0.75, 0.375, 0.75, 0.5554, 0.75, 0.5554, 0.75, 0.375, 0.75, 0.375, 0.75, 0.5554, 0.75, 0.5554, 0.75, 0.375, 0.75, 0.375, 0.75, 0.5554, 0.75, 0.5554, 0.75, 0.375, 0.75, 0.375, 0.75, 0.5554, 0.75, 0.5554, 0.75, 0.375, 0.75, 0.375, 0.25, 0.375, 0.75, 0.5554, 0.75, 0.5554, 0.25, 0.375, 0.25, 0.375, 0.375, 0.5554, 0.375, 0.5554, 0.25, 0.375, 0.375, 0.375, 0.5, 0.5554, 0.5, 0.5554, 0.375, 0.375, 0.75, 0.5554, 0.75, 0.5554, 0.25, 0.375, 0.25, 0.375, 0.75, 0.5554, 0.75, 0.5554, 0.75, 0.375, 0.75, 0.375, 0.75, 0.5554, 0.75, 0.5554, 0.75, 0.375, 0.75, 0.375, 0.75, 0.5554, 0.75, 0.5554, 0.75, 0.375, 0.75, 0.375, 0.75, 0.5554, 0.75, 0.5554, 0.75, 0.375, 0.75, 0.375, 0.75, 0.5554, 0.75, 0.5554, 0.75, 0.375, 0.75, 0.375, 0.75, 0.5554, 0.75, 0.5554, 0.75, 0.375, 0.75, 0.375, 0.75, 0.5554, 0.75, 0.5554, 0.75, 0.375, 0.75, 0.375, 0.75, 0.5554, 0.75, 0.5554, 0.75, 0.375, 0.75, 0.375, 0.75, 0.5554, 0.75, 0.5554, 0.75, 0.375, 0.75, 0.375, 0.75, 0.5554, 0.75, 0.5554, 0.75, 0.375, 0.75, 0.375, 0.75, 0.5554, 0.75, 0.5554, 0.75, 0.375, 0.75, 0.375, 0.75, 0.375, 0.875, 0.5554, 0.875, 0.5554, 0.75, 0.375, 0.375, 0.375, 0.5, 0.5554, 0.5, 0.5554, 0.375, 0.375, 0.75, 0.5554, 0.75, 0.5554, 0.75, 0.375, 0.75, 0.375, 0.75, 0.5554, 0.75, 0.5554, 0.75, 0.375, 0.75, 0.375, 0.75, 0.5554, 0.75, 0.5554, 0.75, 0.375, 0.75, 0.375, 0.75, 0.5554, 0.75, 0.5554, 0.75, 0.375, 0.75, 0.375, 0.75, 0.5554, 0.75, 0.5554, 0.75, 0.375, 0.75, 0.375, 0.75, 0.5554, 0.75, 0.5554, 0.75, 0.375, 0.75, 0.375, 0.75, 0.5554, 0.75, 0.5554, 0.75, 0.375, 0.75, 0.375, 0.75, 0.5554, 0.75, 0.5554, 0.75, 0.375, 0.75, 0.375, 0.75, 0.5554, 0.75, 0.5554, 0.75, 0.375, 0.75, 0.375, 0.75, 0.5554, 0.75, 0.5554, 0.75, 0.375, 0.75, 0.375, 0.75, 0.5554, 0.75, 0.5554, 0.75, 0.375, 0.75, 0.375, 0.25, 0.375, 0.75, 0.5554, 0.75, 0.5554, 0.25, 0.375, 0.25, 0.375, 0.375, 0.5554, 0.375, 0.5554, 0.25, 0.375, 0.0, 0.5739, 0.0, 0.5739, 0.05108, 0.5739, 0.25, 0.375, 0.25, 0.375, 0.25, 0.5739, 0.25, 0.5739, 0.5, 0.375, 0.5, 0.375, 0.5, 0.5739, 0.5, 0.5739, 0.5362, 0.5739, 0.5511, 0.5739, 0.75, 0.375, 0.75, 0.375, 0.75, 0.5739, 0.75, 0.5739, 1.0, 0.375, 1.0])
me_cube_004.use_remesh_fix_poles = True
me_cube_004.use_remesh_preserve_attributes = False
me_cube_004.use_mirror_vertex_groups = False
me_cube_004.update()

# ---- objects
ob_track = bpy.data.objects.new('Track', me_cube)
ob_outlimits = bpy.data.objects.new('OutLimits', me_cube_001)
ob_inlimits = bpy.data.objects.new('InLimits', me_cube_004)

# ---- transforms, parenting, visibility, modifiers, constraints
ob_track.location = (-16.0, 0.0, 0.0)
ob_track.scale = (2.0, 2.0, 0.1)
ob_track.lock_rotations_4d = False
ob_track.empty_display_type = 'ARROWS'
ob_track.lineart.crease_threshold = 0.0
ob_outlimits.location = (-11.43, -14.47, 1.056)
ob_outlimits.scale = (9.635, 9.635, 0.6744)
ob_outlimits.lineart.crease_threshold = 0.0
ob_inlimits.location = (-11.43, -14.47, 1.056)
ob_inlimits.scale = (9.635, 9.635, 0.6744)
ob_inlimits.lineart.crease_threshold = 0.0

# ---- collection membership
col_collection.objects.link(ob_track)
col_collection.objects.link(ob_outlimits)
col_collection.objects.link(ob_inlimits)

# ---- scene / render settings (as saved in the file)
scene.frame_start = 1; scene.frame_end = 1; scene.frame_set(1)
scene.render.engine = 'BLENDER_EEVEE_NEXT'
scene.cycles.use_denoising = False
scene.cycles.samples = 128
scene.cycles.sampling_pattern = 'TABULATED_SOBOL'
scene.cycles.use_adaptive_sampling = False
scene.cycles.use_light_tree = False
scene.view_settings.view_transform = 'Filmic'
scene.unit_settings.scale_length = 0.5
bpy.context.view_layer.update()

# ---- added for rendering (the .blend has no active camera and no usable light): camera, sun
cam_auto = bpy.data.cameras.new('AutoCamera')
cam_auto.lens = 50.0
cam_auto.sensor_width = 36.0
cam_auto.clip_end = 1000.0
ob_auto_camera = bpy.data.objects.new('AutoCamera', cam_auto)
scene.collection.objects.link(ob_auto_camera)
ob_auto_camera.location = (31.2079, -66.6498, 35.4583)
ob_auto_camera.rotation_euler = (1.09748, -7.21219e-08, 0.694738)
scene.camera = ob_auto_camera
light_auto_sun = bpy.data.lights.new('AutoSun', 'SUN')
light_auto_sun.energy = 3.0
light_auto_sun.angle = 0.0523599
ob_auto_sun = bpy.data.objects.new('AutoSun', light_auto_sun)
scene.collection.objects.link(ob_auto_sun)
ob_auto_sun.rotation_euler = (0.872665, 0.174533, 0.523599)
bpy.context.view_layer.update()
